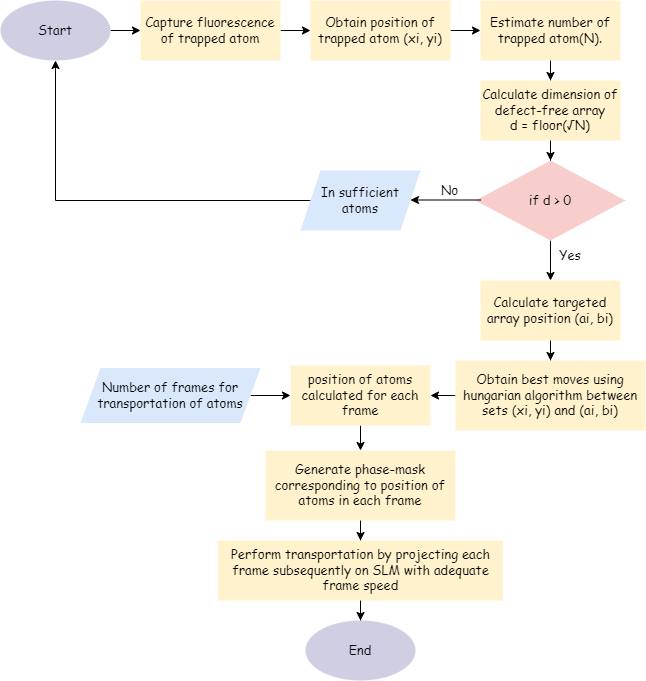

The diagram above was exported from draw.io. Its source (the exported page's mxGraphModel, read from the mxfile embedded in the PNG):
<mxGraphModel dx="1038" dy="579" grid="1" gridSize="10" guides="1" tooltips="1" connect="1" arrows="1" fold="1" page="1" pageScale="1" pageWidth="850" pageHeight="1100" math="0" shadow="0">
  <root>
    <mxCell id="0" />
    <mxCell id="1" parent="0" />
    <mxCell id="SSoqJsmP-ujpiM-R55TN-3" value="" style="edgeStyle=orthogonalEdgeStyle;rounded=0;orthogonalLoop=1;jettySize=auto;html=1;fontFamily=Comic Sans MS;fontSize=13;" edge="1" parent="1" source="KerKBgBXo6s7Op6HaQqP-1" target="SSoqJsmP-ujpiM-R55TN-1">
      <mxGeometry relative="1" as="geometry" />
    </mxCell>
    <mxCell id="KerKBgBXo6s7Op6HaQqP-1" value="&lt;font style=&quot;font-size: 13px;&quot; face=&quot;Comic Sans MS&quot;&gt;Start&lt;/font&gt;" style="ellipse;whiteSpace=wrap;html=1;fillColor=#d0cee2;strokeColor=none;horizontal=1;spacingTop=0;spacing=4;fillStyle=auto;" parent="1" vertex="1">
      <mxGeometry x="50" y="20" width="110" height="60" as="geometry" />
    </mxCell>
    <mxCell id="SSoqJsmP-ujpiM-R55TN-5" value="" style="edgeStyle=orthogonalEdgeStyle;rounded=0;orthogonalLoop=1;jettySize=auto;html=1;fontFamily=Comic Sans MS;fontSize=13;" edge="1" parent="1" source="SSoqJsmP-ujpiM-R55TN-1" target="SSoqJsmP-ujpiM-R55TN-4">
      <mxGeometry relative="1" as="geometry" />
    </mxCell>
    <mxCell id="SSoqJsmP-ujpiM-R55TN-1" value="Capture fluorescence of trapped atom&lt;div style=&quot;display:none&quot; id=&quot;SDCloudData&quot;&gt;&lt;/div&gt;" style="rounded=0;whiteSpace=wrap;html=1;fillStyle=auto;fontFamily=Comic Sans MS;fontSize=13;fillColor=#fff2cc;strokeColor=none;" vertex="1" parent="1">
      <mxGeometry x="190" y="20" width="140" height="60" as="geometry" />
    </mxCell>
    <mxCell id="SSoqJsmP-ujpiM-R55TN-7" value="" style="edgeStyle=orthogonalEdgeStyle;rounded=0;orthogonalLoop=1;jettySize=auto;html=1;fontFamily=Comic Sans MS;fontSize=13;" edge="1" parent="1" source="SSoqJsmP-ujpiM-R55TN-4" target="SSoqJsmP-ujpiM-R55TN-6">
      <mxGeometry relative="1" as="geometry" />
    </mxCell>
    <mxCell id="SSoqJsmP-ujpiM-R55TN-4" value="Obtain position of trapped atom (xi, yi)&lt;div style=&quot;display:none&quot; id=&quot;SDCloudData&quot;&gt;&lt;/div&gt;" style="rounded=0;whiteSpace=wrap;html=1;fillStyle=auto;fontFamily=Comic Sans MS;fontSize=13;fillColor=#fff2cc;strokeColor=none;" vertex="1" parent="1">
      <mxGeometry x="360" y="20" width="140" height="60" as="geometry" />
    </mxCell>
    <mxCell id="SSoqJsmP-ujpiM-R55TN-11" value="" style="edgeStyle=orthogonalEdgeStyle;rounded=0;orthogonalLoop=1;jettySize=auto;html=1;fontFamily=Comic Sans MS;fontSize=13;" edge="1" parent="1" source="SSoqJsmP-ujpiM-R55TN-6" target="SSoqJsmP-ujpiM-R55TN-10">
      <mxGeometry relative="1" as="geometry" />
    </mxCell>
    <mxCell id="SSoqJsmP-ujpiM-R55TN-6" value="Estimate number of trapped atom(N).&lt;div style=&quot;display:none&quot; id=&quot;SDCloudData&quot;&gt;&lt;/div&gt;" style="rounded=0;whiteSpace=wrap;html=1;fillStyle=auto;fontFamily=Comic Sans MS;fontSize=13;fillColor=#fff2cc;strokeColor=none;" vertex="1" parent="1">
      <mxGeometry x="530" y="20" width="140" height="60" as="geometry" />
    </mxCell>
    <mxCell id="SSoqJsmP-ujpiM-R55TN-25" value="" style="edgeStyle=orthogonalEdgeStyle;rounded=0;orthogonalLoop=1;jettySize=auto;html=1;fontFamily=Comic Sans MS;fontSize=13;" edge="1" parent="1" source="SSoqJsmP-ujpiM-R55TN-8" target="SSoqJsmP-ujpiM-R55TN-24">
      <mxGeometry relative="1" as="geometry" />
    </mxCell>
    <mxCell id="SSoqJsmP-ujpiM-R55TN-8" value="if d &amp;gt; 0&lt;div style=&quot;display:none&quot; id=&quot;SDCloudData&quot;&gt;&lt;/div&gt;" style="rhombus;whiteSpace=wrap;html=1;fillStyle=auto;fontFamily=Comic Sans MS;fontSize=13;fillColor=#f8cecc;strokeColor=none;" vertex="1" parent="1">
      <mxGeometry x="525" y="180" width="150" height="80" as="geometry" />
    </mxCell>
    <mxCell id="SSoqJsmP-ujpiM-R55TN-12" value="" style="edgeStyle=orthogonalEdgeStyle;rounded=0;orthogonalLoop=1;jettySize=auto;html=1;fontFamily=Comic Sans MS;fontSize=13;" edge="1" parent="1" source="SSoqJsmP-ujpiM-R55TN-10" target="SSoqJsmP-ujpiM-R55TN-8">
      <mxGeometry relative="1" as="geometry" />
    </mxCell>
    <mxCell id="SSoqJsmP-ujpiM-R55TN-10" value="Calculate dimension of defect-free array &lt;br&gt;d = floor(√N)&lt;div style=&quot;display:none&quot; id=&quot;SDCloudData&quot;&gt;&lt;/div&gt;" style="rounded=0;whiteSpace=wrap;html=1;fillStyle=auto;fontFamily=Comic Sans MS;fontSize=13;fillColor=#fff2cc;strokeColor=none;" vertex="1" parent="1">
      <mxGeometry x="530" y="100" width="140" height="60" as="geometry" />
    </mxCell>
    <mxCell id="SSoqJsmP-ujpiM-R55TN-28" style="edgeStyle=orthogonalEdgeStyle;rounded=0;orthogonalLoop=1;jettySize=auto;html=1;entryX=0.5;entryY=1;entryDx=0;entryDy=0;fontFamily=Comic Sans MS;fontSize=13;" edge="1" parent="1" source="SSoqJsmP-ujpiM-R55TN-14" target="KerKBgBXo6s7Op6HaQqP-1">
      <mxGeometry relative="1" as="geometry" />
    </mxCell>
    <mxCell id="SSoqJsmP-ujpiM-R55TN-14" value="In sufficient atoms&lt;div style=&quot;display:none&quot; id=&quot;SDCloudData&quot;&gt;&lt;/div&gt;" style="shape=parallelogram;perimeter=parallelogramPerimeter;whiteSpace=wrap;html=1;fixedSize=1;fillStyle=auto;fontFamily=Comic Sans MS;fontSize=13;fillColor=#dae8fc;strokeColor=none;" vertex="1" parent="1">
      <mxGeometry x="350" y="190" width="120" height="60" as="geometry" />
    </mxCell>
    <mxCell id="SSoqJsmP-ujpiM-R55TN-20" value="" style="endArrow=classic;html=1;rounded=0;fontFamily=Comic Sans MS;fontSize=13;" edge="1" parent="1">
      <mxGeometry relative="1" as="geometry">
        <mxPoint x="530" y="219.5" as="sourcePoint" />
        <mxPoint x="460" y="219.5" as="targetPoint" />
      </mxGeometry>
    </mxCell>
    <mxCell id="SSoqJsmP-ujpiM-R55TN-21" value="No" style="edgeLabel;resizable=0;html=1;align=center;verticalAlign=middle;fillStyle=auto;fontFamily=Comic Sans MS;fontSize=13;" connectable="0" vertex="1" parent="SSoqJsmP-ujpiM-R55TN-20">
      <mxGeometry relative="1" as="geometry">
        <mxPoint x="3" y="-10" as="offset" />
      </mxGeometry>
    </mxCell>
    <mxCell id="SSoqJsmP-ujpiM-R55TN-27" value="" style="edgeStyle=orthogonalEdgeStyle;rounded=0;orthogonalLoop=1;jettySize=auto;html=1;fontFamily=Comic Sans MS;fontSize=13;" edge="1" parent="1" source="SSoqJsmP-ujpiM-R55TN-24" target="SSoqJsmP-ujpiM-R55TN-26">
      <mxGeometry relative="1" as="geometry" />
    </mxCell>
    <mxCell id="SSoqJsmP-ujpiM-R55TN-24" value="Calculate targeted array position (ai, bi)&lt;div style=&quot;display:none&quot; id=&quot;SDCloudData&quot;&gt;&lt;/div&gt;" style="whiteSpace=wrap;html=1;fontSize=13;fontFamily=Comic Sans MS;fillStyle=auto;fillColor=#fff2cc;strokeColor=none;" vertex="1" parent="1">
      <mxGeometry x="530" y="300" width="140" height="60" as="geometry" />
    </mxCell>
    <mxCell id="SSoqJsmP-ujpiM-R55TN-30" value="" style="edgeStyle=orthogonalEdgeStyle;rounded=0;orthogonalLoop=1;jettySize=auto;html=1;fontFamily=Comic Sans MS;fontSize=13;" edge="1" parent="1" source="SSoqJsmP-ujpiM-R55TN-26" target="SSoqJsmP-ujpiM-R55TN-29">
      <mxGeometry relative="1" as="geometry" />
    </mxCell>
    <mxCell id="SSoqJsmP-ujpiM-R55TN-26" value="Obtain best moves using hungarian algorithm between sets (xi, yi) and (ai, bi)&lt;div style=&quot;display:none&quot; id=&quot;SDCloudData&quot;&gt;&lt;/div&gt;" style="whiteSpace=wrap;html=1;fontSize=13;fontFamily=Comic Sans MS;fillStyle=auto;fillColor=#fff2cc;strokeColor=none;" vertex="1" parent="1">
      <mxGeometry x="505" y="380" width="190" height="70" as="geometry" />
    </mxCell>
    <mxCell id="SSoqJsmP-ujpiM-R55TN-37" style="edgeStyle=orthogonalEdgeStyle;rounded=0;orthogonalLoop=1;jettySize=auto;html=1;entryX=0.5;entryY=0;entryDx=0;entryDy=0;fontFamily=Comic Sans MS;fontSize=13;" edge="1" parent="1" source="SSoqJsmP-ujpiM-R55TN-29" target="SSoqJsmP-ujpiM-R55TN-35">
      <mxGeometry relative="1" as="geometry" />
    </mxCell>
    <mxCell id="SSoqJsmP-ujpiM-R55TN-29" value="position of atoms calculated for each frame&lt;div style=&quot;display:none&quot; id=&quot;SDCloudData&quot;&gt;&lt;/div&gt;" style="whiteSpace=wrap;html=1;fontSize=13;fontFamily=Comic Sans MS;fillStyle=auto;fillColor=#fff2cc;strokeColor=none;" vertex="1" parent="1">
      <mxGeometry x="340" y="385" width="140" height="60" as="geometry" />
    </mxCell>
    <mxCell id="SSoqJsmP-ujpiM-R55TN-32" value="" style="edgeStyle=orthogonalEdgeStyle;rounded=0;orthogonalLoop=1;jettySize=auto;html=1;fontFamily=Comic Sans MS;fontSize=13;" edge="1" parent="1" source="SSoqJsmP-ujpiM-R55TN-31" target="SSoqJsmP-ujpiM-R55TN-29">
      <mxGeometry relative="1" as="geometry" />
    </mxCell>
    <mxCell id="SSoqJsmP-ujpiM-R55TN-31" value="Number of frames for transportation of atoms&lt;div style=&quot;display:none&quot; id=&quot;SDCloudData&quot;&gt;&lt;/div&gt;" style="shape=parallelogram;perimeter=parallelogramPerimeter;whiteSpace=wrap;html=1;fixedSize=1;fillStyle=auto;fontFamily=Comic Sans MS;fontSize=13;fillColor=#dae8fc;strokeColor=none;" vertex="1" parent="1">
      <mxGeometry x="130" y="387.5" width="180" height="55" as="geometry" />
    </mxCell>
    <mxCell id="SSoqJsmP-ujpiM-R55TN-39" style="edgeStyle=orthogonalEdgeStyle;rounded=0;orthogonalLoop=1;jettySize=auto;html=1;entryX=0.5;entryY=0;entryDx=0;entryDy=0;fontFamily=Comic Sans MS;fontSize=13;" edge="1" parent="1" source="SSoqJsmP-ujpiM-R55TN-35" target="SSoqJsmP-ujpiM-R55TN-38">
      <mxGeometry relative="1" as="geometry" />
    </mxCell>
    <mxCell id="SSoqJsmP-ujpiM-R55TN-35" value="Generate phase-mask corresponding to position of atoms in each frame&lt;div style=&quot;display:none&quot; id=&quot;SDCloudData&quot;&gt;&lt;/div&gt;" style="rounded=0;whiteSpace=wrap;html=1;fillStyle=auto;fontFamily=Comic Sans MS;fontSize=13;fillColor=#fff2cc;strokeColor=none;" vertex="1" parent="1">
      <mxGeometry x="315" y="470" width="190" height="70" as="geometry" />
    </mxCell>
    <mxCell id="SSoqJsmP-ujpiM-R55TN-41" value="" style="edgeStyle=orthogonalEdgeStyle;rounded=0;orthogonalLoop=1;jettySize=auto;html=1;fontFamily=Comic Sans MS;fontSize=13;" edge="1" parent="1" source="SSoqJsmP-ujpiM-R55TN-38" target="SSoqJsmP-ujpiM-R55TN-40">
      <mxGeometry relative="1" as="geometry" />
    </mxCell>
    <mxCell id="SSoqJsmP-ujpiM-R55TN-38" value="Perform transportation by projecting each frame subsequently on SLM with adequate frame speed&lt;div style=&quot;display:none&quot; id=&quot;SDCloudData&quot;&gt;&lt;/div&gt;" style="rounded=0;whiteSpace=wrap;html=1;fillStyle=auto;fontFamily=Comic Sans MS;fontSize=13;fillColor=#fff2cc;strokeColor=none;" vertex="1" parent="1">
      <mxGeometry x="267.5" y="560" width="285" height="60" as="geometry" />
    </mxCell>
    <mxCell id="SSoqJsmP-ujpiM-R55TN-40" value="&lt;font style=&quot;font-size: 13px;&quot; face=&quot;Comic Sans MS&quot;&gt;End&lt;/font&gt;" style="ellipse;whiteSpace=wrap;html=1;fillColor=#d0cee2;strokeColor=none;horizontal=1;spacingTop=0;spacing=4;fillStyle=auto;" vertex="1" parent="1">
      <mxGeometry x="355" y="640" width="110" height="60" as="geometry" />
    </mxCell>
    <mxCell id="SSoqJsmP-ujpiM-R55TN-42" value="Yes" style="text;html=1;strokeColor=none;fillColor=none;align=center;verticalAlign=middle;whiteSpace=wrap;rounded=0;fillStyle=auto;fontFamily=Comic Sans MS;fontSize=13;" vertex="1" parent="1">
      <mxGeometry x="590" y="260" width="60" height="30" as="geometry" />
    </mxCell>
  </root>
</mxGraphModel>